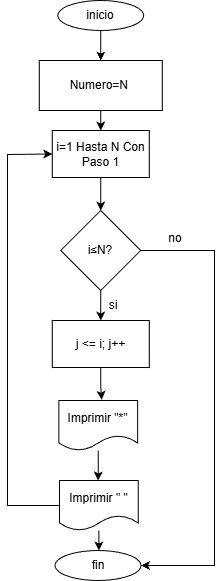

The diagram above was exported from draw.io. Its source (the exported page's mxGraphModel, read from the mxfile embedded in the PNG):
<mxGraphModel dx="1426" dy="743" grid="1" gridSize="10" guides="1" tooltips="1" connect="1" arrows="1" fold="1" page="1" pageScale="1" pageWidth="827" pageHeight="1169" math="0" shadow="0">
  <root>
    <mxCell id="0" />
    <mxCell id="1" parent="0" />
    <mxCell id="3N0M4FbdoSofn7bj66vZ-1" edge="1" parent="1" source="3N0M4FbdoSofn7bj66vZ-2" style="edgeStyle=orthogonalEdgeStyle;rounded=0;orthogonalLoop=1;jettySize=auto;html=1;" target="3N0M4FbdoSofn7bj66vZ-6" value="">
      <mxGeometry relative="1" as="geometry" />
    </mxCell>
    <mxCell id="3N0M4FbdoSofn7bj66vZ-2" parent="1" style="ellipse;whiteSpace=wrap;html=1;" value="inicio" vertex="1">
      <mxGeometry height="30" width="86" x="380.25" y="260" as="geometry" />
    </mxCell>
    <mxCell id="3N0M4FbdoSofn7bj66vZ-5" edge="1" parent="1" source="3N0M4FbdoSofn7bj66vZ-6" style="edgeStyle=orthogonalEdgeStyle;rounded=0;orthogonalLoop=1;jettySize=auto;html=1;" value="">
      <mxGeometry relative="1" as="geometry">
        <mxPoint x="423.25" y="390" as="targetPoint" />
      </mxGeometry>
    </mxCell>
    <mxCell id="3N0M4FbdoSofn7bj66vZ-6" parent="1" style="whiteSpace=wrap;html=1;" value="Numero=N&amp;nbsp;" vertex="1">
      <mxGeometry height="50" width="123" x="361.75" y="320" as="geometry" />
    </mxCell>
    <mxCell id="3N0M4FbdoSofn7bj66vZ-49" edge="1" parent="1" source="3N0M4FbdoSofn7bj66vZ-12" style="edgeStyle=orthogonalEdgeStyle;rounded=0;orthogonalLoop=1;jettySize=auto;html=1;" value="">
      <mxGeometry relative="1" as="geometry">
        <mxPoint x="420.51" y="740" as="targetPoint" />
      </mxGeometry>
    </mxCell>
    <mxCell id="3N0M4FbdoSofn7bj66vZ-12" parent="1" style="shape=document;whiteSpace=wrap;html=1;boundedLbl=1;" value="Imprimir &quot;*&quot;" vertex="1">
      <mxGeometry height="50" width="78.75" x="381.39" y="660" as="geometry" />
    </mxCell>
    <mxCell id="3N0M4FbdoSofn7bj66vZ-16" parent="1" style="rhombus;whiteSpace=wrap;html=1;" value="i≤N?" vertex="1">
      <mxGeometry height="80" width="80" x="383.25" y="470" as="geometry" />
    </mxCell>
    <mxCell id="3N0M4FbdoSofn7bj66vZ-19" edge="1" parent="1" source="3N0M4FbdoSofn7bj66vZ-16" style="edgeStyle=orthogonalEdgeStyle;rounded=0;orthogonalLoop=1;jettySize=auto;html=1;exitX=1;exitY=0.5;exitDx=0;exitDy=0;entryX=1;entryY=0.5;entryDx=0;entryDy=0;" target="3N0M4FbdoSofn7bj66vZ-38">
      <mxGeometry relative="1" as="geometry">
        <Array as="points">
          <mxPoint x="537" y="510" />
          <mxPoint x="537" y="825" />
        </Array>
        <mxPoint x="536.25" y="525" as="sourcePoint" />
        <mxPoint x="504.75" y="745" as="targetPoint" />
      </mxGeometry>
    </mxCell>
    <mxCell id="3N0M4FbdoSofn7bj66vZ-21" parent="1" style="text;html=1;whiteSpace=wrap;strokeColor=none;fillColor=none;align=center;verticalAlign=middle;rounded=0;" value="si" vertex="1">
      <mxGeometry height="30" width="60" x="406" y="550" as="geometry" />
    </mxCell>
    <mxCell id="3N0M4FbdoSofn7bj66vZ-22" parent="1" style="text;html=1;whiteSpace=wrap;strokeColor=none;fillColor=none;align=center;verticalAlign=middle;rounded=0;" value="no" vertex="1">
      <mxGeometry height="30" width="60" x="467.5" y="483" as="geometry" />
    </mxCell>
    <mxCell id="3N0M4FbdoSofn7bj66vZ-50" edge="1" parent="1" source="3N0M4FbdoSofn7bj66vZ-35" style="edgeStyle=orthogonalEdgeStyle;rounded=0;orthogonalLoop=1;jettySize=auto;html=1;" target="3N0M4FbdoSofn7bj66vZ-38" value="">
      <mxGeometry relative="1" as="geometry" />
    </mxCell>
    <mxCell id="3N0M4FbdoSofn7bj66vZ-35" parent="1" style="shape=document;whiteSpace=wrap;html=1;boundedLbl=1;" value="Imprimir &quot; &quot;" vertex="1">
      <mxGeometry height="50" width="78.75" x="382.01" y="740" as="geometry" />
    </mxCell>
    <mxCell id="3N0M4FbdoSofn7bj66vZ-40" edge="1" parent="1" source="3N0M4FbdoSofn7bj66vZ-37" style="edgeStyle=orthogonalEdgeStyle;rounded=0;orthogonalLoop=1;jettySize=auto;html=1;entryX=0.5;entryY=0;entryDx=0;entryDy=0;" target="3N0M4FbdoSofn7bj66vZ-16" value="">
      <mxGeometry relative="1" as="geometry" />
    </mxCell>
    <mxCell id="3N0M4FbdoSofn7bj66vZ-37" parent="1" style="rounded=0;whiteSpace=wrap;html=1;" value="i=1 Hasta N Con Paso 1" vertex="1">
      <mxGeometry height="47" width="97" x="374.76" y="390" as="geometry" />
    </mxCell>
    <mxCell id="3N0M4FbdoSofn7bj66vZ-38" parent="1" style="ellipse;whiteSpace=wrap;html=1;" value="fin" vertex="1">
      <mxGeometry height="30" width="86" x="377.51" y="810" as="geometry" />
    </mxCell>
    <mxCell id="3N0M4FbdoSofn7bj66vZ-45" edge="1" parent="1" source="3N0M4FbdoSofn7bj66vZ-35" style="endArrow=classic;html=1;rounded=0;exitX=0;exitY=0.5;exitDx=0;exitDy=0;entryX=0;entryY=0.5;entryDx=0;entryDy=0;" target="3N0M4FbdoSofn7bj66vZ-37" value="">
      <mxGeometry height="50" relative="1" width="50" as="geometry">
        <Array as="points">
          <mxPoint x="330" y="765" />
          <mxPoint x="330" y="414" />
        </Array>
        <mxPoint x="300" y="620" as="sourcePoint" />
        <mxPoint x="350" y="570" as="targetPoint" />
      </mxGeometry>
    </mxCell>
    <mxCell id="3N0M4FbdoSofn7bj66vZ-48" edge="1" parent="1" source="3N0M4FbdoSofn7bj66vZ-46" style="edgeStyle=orthogonalEdgeStyle;rounded=0;orthogonalLoop=1;jettySize=auto;html=1;entryX=0.544;entryY=-0.013;entryDx=0;entryDy=0;entryPerimeter=0;" target="3N0M4FbdoSofn7bj66vZ-12" value="">
      <mxGeometry relative="1" as="geometry" />
    </mxCell>
    <mxCell id="3N0M4FbdoSofn7bj66vZ-46" parent="1" style="rounded=0;whiteSpace=wrap;html=1;" value="j &amp;lt;= i; j++" vertex="1">
      <mxGeometry height="47" width="97" x="374.76" y="580" as="geometry" />
    </mxCell>
    <mxCell id="3N0M4FbdoSofn7bj66vZ-47" edge="1" parent="1" source="3N0M4FbdoSofn7bj66vZ-16" style="endArrow=classic;html=1;rounded=0;exitX=0.5;exitY=1;exitDx=0;exitDy=0;entryX=0.5;entryY=0;entryDx=0;entryDy=0;" target="3N0M4FbdoSofn7bj66vZ-46" value="">
      <mxGeometry height="50" relative="1" width="50" as="geometry">
        <mxPoint x="280" y="580" as="sourcePoint" />
        <mxPoint x="330" y="530" as="targetPoint" />
      </mxGeometry>
    </mxCell>
  </root>
</mxGraphModel>